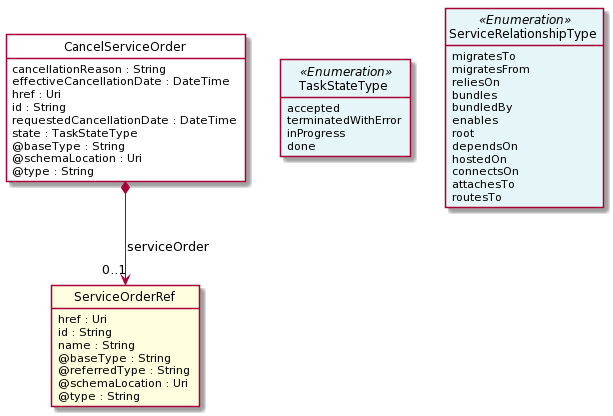

The diagram above was rendered by PlantUML. Its source (embedded in the PNG):
@startuml
hide circle
hide methods
hide stereotype
show <<Enumeration>> stereotype
skinparam class {
   BackgroundColor<<Enumeration>> #E6F5F7
   BackgroundColor<<Ref>> #FFFFE0
   BackgroundColor<<Pivot>> #FFFFFFF
   BackgroundColor #FCF2E3
}

class CancelServiceOrder  <<Pivot>> {
    cancellationReason : String
    effectiveCancellationDate : DateTime
    href : Uri
    id : String
    requestedCancellationDate : DateTime
    state : TaskStateType
    @baseType : String
    @schemaLocation : Uri
    @type : String
}

class TaskStateType <<Enumeration>> {
    accepted
    terminatedWithError
    inProgress
    done
}

class ServiceRelationshipType <<Enumeration>> {
    migratesTo
    migratesFrom
    reliesOn
    bundles
    bundledBy
    enables
    root
    dependsOn
    hostedOn
    connectsOn
    attachesTo
    routesTo
}

class ServiceOrderRef  <<Ref>> {
    href : Uri
    id : String
    name : String
    @baseType : String
    @referredType : String
    @schemaLocation : Uri
    @type : String
}

CancelServiceOrder -right[hidden]-> TaskStateType

CancelServiceOrder *-->  "0..1" ServiceOrderRef : serviceOrder

@enduml